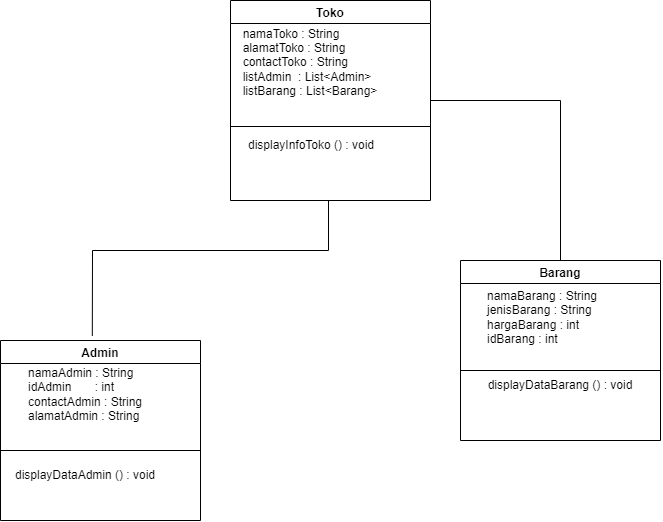

The diagram above was exported from draw.io. Its source (the exported page's mxGraphModel, read from the mxfile embedded in the PNG):
<mxGraphModel dx="1278" dy="504" grid="1" gridSize="10" guides="1" tooltips="1" connect="1" arrows="1" fold="1" page="1" pageScale="1" pageWidth="827" pageHeight="1169" math="0" shadow="0">
  <root>
    <mxCell id="0" />
    <mxCell id="1" parent="0" />
    <mxCell id="QgQGjKKSOe_pyrk-8hkg-2" value="Toko" style="swimlane;" parent="1" vertex="1">
      <mxGeometry x="310" y="110" width="200" height="200" as="geometry" />
    </mxCell>
    <mxCell id="QgQGjKKSOe_pyrk-8hkg-5" value="&lt;div style=&quot;text-align: left;&quot;&gt;&lt;span style=&quot;background-color: initial;&quot;&gt;namaToko : String&lt;/span&gt;&lt;/div&gt;&lt;div style=&quot;text-align: left;&quot;&gt;&lt;span style=&quot;background-color: initial;&quot;&gt;alamatToko : String&lt;/span&gt;&lt;/div&gt;&lt;div style=&quot;text-align: left;&quot;&gt;contactToko : String&lt;/div&gt;&lt;div style=&quot;text-align: left;&quot;&gt;listAdmin&amp;nbsp; : List&amp;lt;Admin&amp;gt;&lt;/div&gt;&lt;div style=&quot;text-align: left;&quot;&gt;listBarang : List&amp;lt;Barang&amp;gt;&lt;/div&gt;" style="text;html=1;strokeColor=none;fillColor=none;align=center;verticalAlign=middle;whiteSpace=wrap;rounded=0;" parent="QgQGjKKSOe_pyrk-8hkg-2" vertex="1">
      <mxGeometry y="47" width="160" height="30" as="geometry" />
    </mxCell>
    <mxCell id="QgQGjKKSOe_pyrk-8hkg-6" value="displayInfoToko () : void" style="text;html=1;strokeColor=none;fillColor=none;align=center;verticalAlign=middle;whiteSpace=wrap;rounded=0;" parent="QgQGjKKSOe_pyrk-8hkg-2" vertex="1">
      <mxGeometry x="1" y="130" width="160" height="30" as="geometry" />
    </mxCell>
    <mxCell id="QgQGjKKSOe_pyrk-8hkg-3" value="" style="endArrow=none;html=1;rounded=0;exitX=0;exitY=0.5;exitDx=0;exitDy=0;" parent="1" edge="1">
      <mxGeometry width="50" height="50" relative="1" as="geometry">
        <mxPoint x="310" y="236" as="sourcePoint" />
        <mxPoint x="510" y="236" as="targetPoint" />
      </mxGeometry>
    </mxCell>
    <mxCell id="QgQGjKKSOe_pyrk-8hkg-7" value="Admin" style="swimlane;startSize=23;" parent="1" vertex="1">
      <mxGeometry x="80" y="450" width="200" height="180" as="geometry" />
    </mxCell>
    <mxCell id="QgQGjKKSOe_pyrk-8hkg-8" value="&lt;div style=&quot;text-align: left;&quot;&gt;&lt;span style=&quot;background-color: initial;&quot;&gt;namaAdmin : String&lt;/span&gt;&lt;/div&gt;&lt;div style=&quot;text-align: left;&quot;&gt;&lt;span style=&quot;background-color: initial;&quot;&gt;idAdmin&lt;span style=&quot;white-space: pre;&quot;&gt;&#09;&lt;/span&gt;&amp;nbsp; &amp;nbsp; : int&lt;/span&gt;&lt;/div&gt;&lt;div style=&quot;text-align: left;&quot;&gt;contactAdmin : String&lt;/div&gt;&lt;div style=&quot;text-align: left;&quot;&gt;alamatAdmin : String&lt;/div&gt;" style="text;html=1;strokeColor=none;fillColor=none;align=center;verticalAlign=middle;whiteSpace=wrap;rounded=0;" parent="QgQGjKKSOe_pyrk-8hkg-7" vertex="1">
      <mxGeometry x="5" y="39" width="160" height="30" as="geometry" />
    </mxCell>
    <mxCell id="QgQGjKKSOe_pyrk-8hkg-10" value="" style="endArrow=none;html=1;rounded=0;exitX=0;exitY=0.5;exitDx=0;exitDy=0;" parent="QgQGjKKSOe_pyrk-8hkg-7" edge="1">
      <mxGeometry width="50" height="50" relative="1" as="geometry">
        <mxPoint y="110" as="sourcePoint" />
        <mxPoint x="199.99999999999977" y="110" as="targetPoint" />
      </mxGeometry>
    </mxCell>
    <mxCell id="Gr1NEDXuuO1I0REMlq0d-1" value="displayDataAdmin () : void" style="text;html=1;strokeColor=none;fillColor=none;align=center;verticalAlign=middle;whiteSpace=wrap;rounded=0;" vertex="1" parent="QgQGjKKSOe_pyrk-8hkg-7">
      <mxGeometry x="5" y="120" width="160" height="30" as="geometry" />
    </mxCell>
    <mxCell id="QgQGjKKSOe_pyrk-8hkg-11" value="Barang" style="swimlane;startSize=23;" parent="1" vertex="1">
      <mxGeometry x="540" y="370" width="200" height="180" as="geometry" />
    </mxCell>
    <mxCell id="QgQGjKKSOe_pyrk-8hkg-12" value="&lt;div style=&quot;text-align: left;&quot;&gt;namaBarang : String&lt;/div&gt;&lt;div style=&quot;text-align: left;&quot;&gt;jenisBarang : String&lt;/div&gt;&lt;div style=&quot;text-align: left;&quot;&gt;hargaBarang : int&lt;/div&gt;&lt;div style=&quot;text-align: left;&quot;&gt;idBarang : int&lt;/div&gt;" style="text;html=1;strokeColor=none;fillColor=none;align=center;verticalAlign=middle;whiteSpace=wrap;rounded=0;" parent="QgQGjKKSOe_pyrk-8hkg-11" vertex="1">
      <mxGeometry x="2" y="42" width="160" height="30" as="geometry" />
    </mxCell>
    <mxCell id="QgQGjKKSOe_pyrk-8hkg-13" value="" style="endArrow=none;html=1;rounded=0;exitX=0;exitY=0.5;exitDx=0;exitDy=0;" parent="QgQGjKKSOe_pyrk-8hkg-11" edge="1">
      <mxGeometry width="50" height="50" relative="1" as="geometry">
        <mxPoint y="110" as="sourcePoint" />
        <mxPoint x="199.99999999999977" y="110" as="targetPoint" />
      </mxGeometry>
    </mxCell>
    <mxCell id="Gr1NEDXuuO1I0REMlq0d-2" value="displayDataBarang () : void" style="text;html=1;strokeColor=none;fillColor=none;align=center;verticalAlign=middle;whiteSpace=wrap;rounded=0;" vertex="1" parent="QgQGjKKSOe_pyrk-8hkg-11">
      <mxGeometry x="20" y="110" width="160" height="30" as="geometry" />
    </mxCell>
    <mxCell id="looki4FvTAn9NOCaDD-2-1" value="" style="endArrow=none;html=1;rounded=0;entryX=0.5;entryY=1;entryDx=0;entryDy=0;exitX=0.459;exitY=-0.025;exitDx=0;exitDy=0;exitPerimeter=0;" parent="1" source="QgQGjKKSOe_pyrk-8hkg-7" edge="1">
      <mxGeometry width="50" height="50" relative="1" as="geometry">
        <mxPoint x="173" y="450" as="sourcePoint" />
        <mxPoint x="408.0000000000002" y="310" as="targetPoint" />
        <Array as="points">
          <mxPoint x="172" y="360" />
          <mxPoint x="408" y="360" />
        </Array>
      </mxGeometry>
    </mxCell>
    <mxCell id="1R92Z0Cr_vSlafU_xKat-1" value="" style="endArrow=none;html=1;rounded=0;exitX=0.5;exitY=0;exitDx=0;exitDy=0;" parent="1" source="QgQGjKKSOe_pyrk-8hkg-11" edge="1">
      <mxGeometry width="50" height="50" relative="1" as="geometry">
        <mxPoint x="630" y="360" as="sourcePoint" />
        <mxPoint x="510" y="210" as="targetPoint" />
        <Array as="points">
          <mxPoint x="640" y="210" />
        </Array>
      </mxGeometry>
    </mxCell>
  </root>
</mxGraphModel>